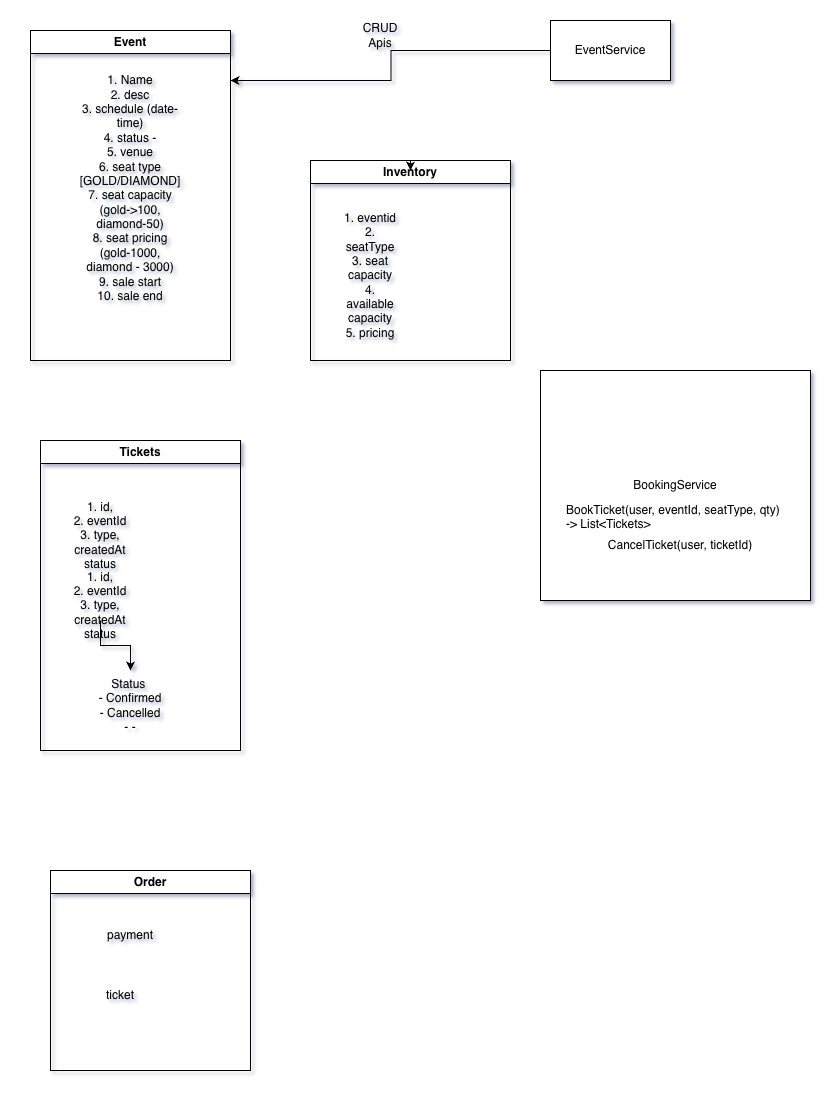

The diagram above was exported from draw.io. Its source (the exported page's mxGraphModel, read from the mxfile embedded in the PNG):
<mxGraphModel dx="1607" dy="1055" grid="1" gridSize="10" guides="1" tooltips="1" connect="1" arrows="1" fold="1" page="0" pageScale="1" pageWidth="850" pageHeight="1100" math="0" shadow="0">
  <root>
    <mxCell id="0" />
    <mxCell id="1" parent="0" />
    <mxCell id="pSaOGiL9KMD1JlFmqUzR-2" parent="1" style="swimlane;whiteSpace=wrap;html=1;" value="Event" vertex="1">
      <mxGeometry height="330" width="200" x="20" y="70" as="geometry" />
    </mxCell>
    <mxCell id="pSaOGiL9KMD1JlFmqUzR-3" parent="pSaOGiL9KMD1JlFmqUzR-2" style="text;html=1;whiteSpace=wrap;strokeColor=none;fillColor=none;align=center;verticalAlign=middle;rounded=0;" value="1. Name&lt;div&gt;2. desc&lt;/div&gt;&lt;div&gt;3. schedule (date-time)&lt;/div&gt;&lt;div&gt;4. status -&lt;/div&gt;&lt;div&gt;5. venue&lt;/div&gt;&lt;div&gt;6. seat type [GOLD/DIAMOND]&lt;/div&gt;&lt;div&gt;7. seat capacity (gold-&amp;gt;100, diamond-50)&lt;/div&gt;&lt;div&gt;8. seat pricing (gold-1000, diamond - 3000)&lt;/div&gt;&lt;div&gt;9. sale start&lt;/div&gt;&lt;div&gt;10. sale end&lt;/div&gt;&lt;div&gt;&lt;br&gt;&lt;/div&gt;" vertex="1">
      <mxGeometry height="200" width="100" x="50" y="65" as="geometry" />
    </mxCell>
    <mxCell id="pSaOGiL9KMD1JlFmqUzR-5" edge="1" parent="1" source="pSaOGiL9KMD1JlFmqUzR-4" style="edgeStyle=orthogonalEdgeStyle;rounded=0;orthogonalLoop=1;jettySize=auto;html=1;exitX=0;exitY=0.5;exitDx=0;exitDy=0;">
      <mxGeometry relative="1" as="geometry">
        <mxPoint x="220" y="120" as="targetPoint" />
      </mxGeometry>
    </mxCell>
    <mxCell id="pSaOGiL9KMD1JlFmqUzR-4" parent="1" style="rounded=0;whiteSpace=wrap;html=1;" value="EventService" vertex="1">
      <mxGeometry height="60" width="120" x="540" y="60" as="geometry" />
    </mxCell>
    <mxCell id="pSaOGiL9KMD1JlFmqUzR-6" parent="1" style="text;html=1;whiteSpace=wrap;strokeColor=none;fillColor=none;align=center;verticalAlign=middle;rounded=0;" value="CRUD Apis" vertex="1">
      <mxGeometry height="30" width="60" x="340" y="60" as="geometry" />
    </mxCell>
    <mxCell id="pSaOGiL9KMD1JlFmqUzR-7" parent="1" style="swimlane;whiteSpace=wrap;html=1;" value="Tickets" vertex="1">
      <mxGeometry height="310" width="200" x="30" y="480" as="geometry" />
    </mxCell>
    <mxCell id="pSaOGiL9KMD1JlFmqUzR-17" parent="pSaOGiL9KMD1JlFmqUzR-7" style="text;html=1;whiteSpace=wrap;strokeColor=none;fillColor=none;align=center;verticalAlign=middle;rounded=0;" value="1. id,&lt;div&gt;2. eventId&lt;/div&gt;&lt;div&gt;3. type,&lt;/div&gt;&lt;div&gt;createdAt&lt;/div&gt;&lt;div&gt;status&lt;/div&gt;" vertex="1">
      <mxGeometry height="30" width="60" x="30" y="150" as="geometry" />
    </mxCell>
    <mxCell id="pSaOGiL9KMD1JlFmqUzR-16" parent="pSaOGiL9KMD1JlFmqUzR-7" style="text;html=1;whiteSpace=wrap;strokeColor=none;fillColor=none;align=center;verticalAlign=middle;rounded=0;" value="1. id,&lt;div&gt;2. eventId&lt;/div&gt;&lt;div&gt;3. type,&lt;/div&gt;&lt;div&gt;createdAt&lt;/div&gt;&lt;div&gt;status&lt;/div&gt;" vertex="1">
      <mxGeometry height="30" width="60" x="30" y="80" as="geometry" />
    </mxCell>
    <mxCell id="pSaOGiL9KMD1JlFmqUzR-8" parent="1" style="rounded=0;whiteSpace=wrap;html=1;" value="BookingService" vertex="1">
      <mxGeometry height="230" width="270" x="530" y="410" as="geometry" />
    </mxCell>
    <mxCell id="pSaOGiL9KMD1JlFmqUzR-14" parent="1" style="text;strokeColor=none;fillColor=none;align=left;verticalAlign=middle;spacingLeft=4;spacingRight=4;overflow=hidden;points=[[0,0.5],[1,0.5]];portConstraint=eastwest;rotatable=0;whiteSpace=wrap;html=1;" value="BookTicket(user, eventId, seatType, qty) -&amp;gt; List&amp;lt;Tickets&amp;gt;" vertex="1">
      <mxGeometry height="30" width="230" x="550" y="540" as="geometry" />
    </mxCell>
    <mxCell id="pSaOGiL9KMD1JlFmqUzR-15" parent="1" style="text;html=1;whiteSpace=wrap;strokeColor=none;fillColor=none;align=center;verticalAlign=middle;rounded=0;" value="CancelTicket(user, ticketId)" vertex="1">
      <mxGeometry height="30" width="220" x="560" y="570" as="geometry" />
    </mxCell>
    <mxCell id="pSaOGiL9KMD1JlFmqUzR-22" parent="1" style="text;html=1;whiteSpace=wrap;strokeColor=none;fillColor=none;align=center;verticalAlign=middle;rounded=0;" value="Status&amp;nbsp;&lt;div&gt;- Confirmed&lt;/div&gt;&lt;div&gt;&lt;div&gt;- Cancelled&lt;/div&gt;&lt;div&gt;- -&lt;/div&gt;&lt;/div&gt;" vertex="1">
      <mxGeometry height="70" width="220" x="10" y="710" as="geometry" />
    </mxCell>
    <mxCell id="pSaOGiL9KMD1JlFmqUzR-27" edge="1" parent="1" source="pSaOGiL9KMD1JlFmqUzR-17" style="edgeStyle=orthogonalEdgeStyle;rounded=0;orthogonalLoop=1;jettySize=auto;html=1;" target="pSaOGiL9KMD1JlFmqUzR-22" value="">
      <mxGeometry relative="1" as="geometry" />
    </mxCell>
    <mxCell id="pSaOGiL9KMD1JlFmqUzR-31" parent="1" style="swimlane;whiteSpace=wrap;html=1;" value="Inventory" vertex="1">
      <mxGeometry height="200" width="200" x="300" y="200" as="geometry" />
    </mxCell>
    <mxCell id="pSaOGiL9KMD1JlFmqUzR-32" parent="1" style="text;html=1;whiteSpace=wrap;strokeColor=none;fillColor=none;align=center;verticalAlign=middle;rounded=0;" value="1. eventid&lt;div&gt;2. seatType&lt;/div&gt;&lt;div&gt;3. seat capacity&lt;/div&gt;&lt;div&gt;4. available capacity&lt;/div&gt;&lt;div&gt;5. pricing&lt;/div&gt;" vertex="1">
      <mxGeometry height="30" width="60" x="330" y="300" as="geometry" />
    </mxCell>
    <mxCell id="pSaOGiL9KMD1JlFmqUzR-33" edge="1" parent="1" source="pSaOGiL9KMD1JlFmqUzR-31" style="edgeStyle=orthogonalEdgeStyle;rounded=0;orthogonalLoop=1;jettySize=auto;html=1;exitX=0.5;exitY=0;exitDx=0;exitDy=0;entryX=0.5;entryY=0.05;entryDx=0;entryDy=0;entryPerimeter=0;" target="pSaOGiL9KMD1JlFmqUzR-31">
      <mxGeometry relative="1" as="geometry" />
    </mxCell>
    <mxCell id="pSaOGiL9KMD1JlFmqUzR-37" parent="1" style="swimlane;whiteSpace=wrap;html=1;" value="Order" vertex="1">
      <mxGeometry height="200" width="200" x="40" y="910" as="geometry" />
    </mxCell>
    <mxCell id="pSaOGiL9KMD1JlFmqUzR-38" parent="1" style="text;html=1;whiteSpace=wrap;strokeColor=none;fillColor=none;align=center;verticalAlign=middle;rounded=0;" value="payment" vertex="1">
      <mxGeometry height="30" width="60" x="90" y="960" as="geometry" />
    </mxCell>
    <mxCell id="pSaOGiL9KMD1JlFmqUzR-39" parent="1" style="text;html=1;whiteSpace=wrap;strokeColor=none;fillColor=none;align=center;verticalAlign=middle;rounded=0;" value="ticket" vertex="1">
      <mxGeometry height="30" width="60" x="80" y="1020" as="geometry" />
    </mxCell>
  </root>
</mxGraphModel>